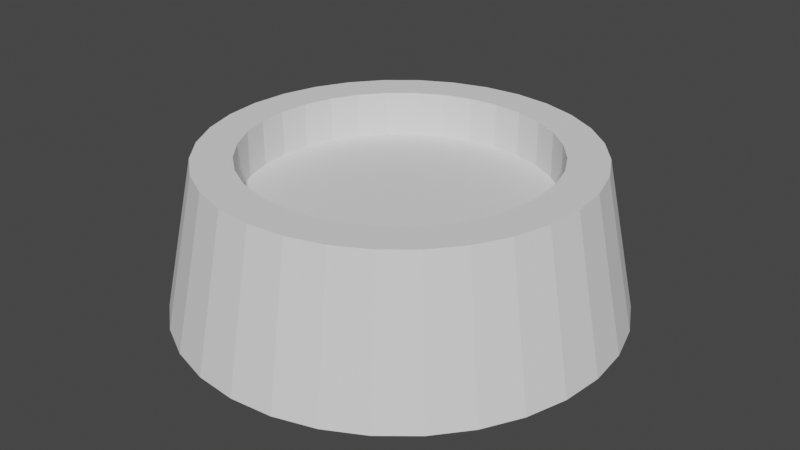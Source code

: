 # Source: laser_2sides.blend  (saved by Blender 3.5.10; exported with 4.5.12 LTS)
import bpy
from mathutils import Matrix  # noqa: F401  (used for matrix-valued properties, if any)

bpy.ops.wm.read_factory_settings(use_empty=True)
scene = bpy.context.scene
scene.name = 'Scene'

# ---- collections
col_collection = bpy.data.collections.new('Collection'); scene.collection.children.link(col_collection)

# ---- world
world_world = bpy.data.worlds.new('World'); scene.world = world_world
world_world.use_nodes = True; world_world.node_tree.nodes.clear()
_N = world_world.node_tree.nodes; _L = world_world.node_tree.links
n0 = _N.new('ShaderNodeOutputWorld'); n0.name = 'World Output'; n0.location = (300, 300)
n1 = _N.new('ShaderNodeBackground'); n1.name = 'Background'; n1.location = (10, 300)
n1.inputs[0].default_value = (0.05088, 0.05088, 0.05088, 1.0)
_L.new(n1.outputs[0], n0.inputs[0])
n0.is_active_output = True
world_world.color = (0.05088, 0.05088, 0.05088)
world_world.use_sun_shadow = False
world_world.sun_shadow_jitter_overblur = 0.0

# ---- meshes
me_cylinder = bpy.data.meshes.new('Cylinder')
me_cylinder.from_pydata([(0.2602, 0.7948, -0.3486), (-0.5388, 1.164, -0.3486), (0.2602, 0.7795, 0.03952), (-0.5388, 1.142, 0.2199), (0.2602, 0.7343, 0.4127), (-0.5388, 1.076, 0.7666), (0.2602, 0.6609, 0.7567), (-0.5388, 0.968, 1.27), (0.2602, 0.562, 1.058), (-0.5388, 0.8232, 1.712), (0.2602, 0.4416, 1.306), (-0.5388, 0.6468, 2.074), (0.2602, 0.3042, 1.489), (-0.5388, 0.4455, 2.344), (0.2602, 0.1551, 1.603), (-0.5388, 0.2271, 2.509), (0.2602, -8.882e-16, 1.641), (-0.5388, -2.447e-09, 2.565), (0.2602, -0.1551, 1.603), (-0.5388, -0.2271, 2.509), (0.2602, -0.3042, 1.489), (-0.5388, -0.4455, 2.344), (0.2602, -0.4416, 1.306), (-0.5388, -0.6468, 2.074), (0.2602, -0.562, 1.058), (-0.5388, -0.8232, 1.712), (0.2602, -0.6609, 0.7567), (-0.5388, -0.968, 1.27), (0.2602, -0.7343, 0.4127), (-0.5388, -1.076, 0.7666), (0.2602, -0.7795, 0.03952), (-0.5388, -1.142, 0.2199), (0.2602, -0.7948, -0.3486), (-0.5388, -1.164, -0.3486), (0.2602, -0.7795, -0.7367), (-0.5388, -1.142, -0.9171), (0.2602, -0.7343, -1.11), (-0.5388, -1.076, -1.464), (0.2602, -0.6609, -1.454), (-0.5388, -0.968, -1.968), (0.2602, -0.562, -1.755), (-0.5388, -0.8232, -2.409), (0.2602, -0.4416, -2.003), (-0.5388, -0.6468, -2.772), (0.2602, -0.3042, -2.187), (-0.5388, -0.4455, -3.041), (0.2602, -0.1551, -2.3), (-0.5388, -0.2271, -3.207), (0.2602, -8.882e-16, -2.338), (-0.5388, -2.447e-09, -3.263), (0.2602, 0.1551, -2.3), (-0.5388, 0.2271, -3.207), (0.2602, 0.3042, -2.187), (-0.5388, 0.4455, -3.041), (0.2602, 0.4416, -2.003), (-0.5388, 0.6468, -2.772), (0.2602, 0.562, -1.755), (-0.5388, 0.8232, -2.409), (0.2602, 0.6609, -1.454), (-0.5388, 0.968, -1.968), (0.2602, 0.7343, -1.11), (-0.5388, 1.076, -1.464), (0.2602, 0.7795, -0.7367), (-0.5388, 1.142, -0.9171), (0.2602, 1.0, -0.3486), (0.2602, 0.9808, 0.1397), (0.2602, 0.9239, 0.6093), (0.2602, 0.8315, 1.042), (0.2602, 0.7071, 1.421), (0.2602, 0.5556, 1.733), (0.2602, 0.3827, 1.964), (0.2602, 0.1951, 2.106), (0.2602, -8.882e-16, 2.154), (0.2602, -0.1951, 2.106), (0.2602, -0.3827, 1.964), (0.2602, -0.5556, 1.733), (0.2602, -0.7071, 1.421), (0.2602, -0.8315, 1.042), (0.2602, -0.9239, 0.6093), (0.2602, -0.9808, 0.1397), (0.2602, -1.0, -0.3486), (0.2602, -0.9808, -0.8369), (0.2602, -0.9239, -1.306), (0.2602, -0.8315, -1.739), (0.2602, -0.7071, -2.118), (0.2602, -0.5556, -2.43), (0.2602, -0.3827, -2.661), (0.2602, -0.1951, -2.804), (0.2602, -8.882e-16, -2.852), (0.2602, 0.1951, -2.804), (0.2602, 0.3827, -2.661), (0.2602, 0.5556, -2.43), (0.2602, 0.7071, -2.118), (0.2602, 0.8315, -1.739), (0.2602, 0.9239, -1.306), (0.2602, 0.9808, -0.8369), (0.01828, 0.7948, -0.3486), (0.01828, 0.7795, 0.03952), (0.01828, 0.7343, 0.4127), (0.01828, 0.6609, 0.7567), (0.01828, 0.562, 1.058), (0.01828, 0.4416, 1.306), (0.01828, 0.3042, 1.489), (0.01828, 0.1551, 1.603), (0.01828, -8.882e-16, 1.641), (0.01828, -0.1551, 1.603), (0.01828, -0.3042, 1.489), (0.01828, -0.4416, 1.306), (0.01828, -0.562, 1.058), (0.01828, -0.6609, 0.7567), (0.01828, -0.7343, 0.4127), (0.01828, -0.7795, 0.03952), (0.01828, -0.7948, -0.3486), (0.01828, -0.7795, -0.7367), (0.01828, -0.7343, -1.11), (0.01828, -0.6609, -1.454), (0.01828, -0.562, -1.755), (0.01828, -0.4416, -2.003), (0.01828, -0.3042, -2.187), (0.01828, -0.1551, -2.3), (0.01828, -8.882e-16, -2.338), (0.01828, 0.1551, -2.3), (0.01828, 0.3042, -2.187), (0.01828, 0.4416, -2.003), (0.01828, 0.562, -1.755), (0.01828, 0.6609, -1.454), (0.01828, 0.7343, -1.11), (0.01828, 0.7795, -0.7367)], [], [(64, 1, 3, 65), (65, 3, 5, 66), (66, 5, 7, 67), (67, 7, 9, 68), (68, 9, 11, 69), (69, 11, 13, 70), (70, 13, 15, 71), (71, 15, 17, 72), (72, 17, 19, 73), (73, 19, 21, 74), (74, 21, 23, 75), (75, 23, 25, 76), (76, 25, 27, 77), (77, 27, 29, 78), (78, 29, 31, 79), (79, 31, 33, 80), (80, 33, 35, 81), (81, 35, 37, 82), (82, 37, 39, 83), (83, 39, 41, 84), (84, 41, 43, 85), (85, 43, 45, 86), (86, 45, 47, 87), (87, 47, 49, 88), (88, 49, 51, 89), (89, 51, 53, 90), (90, 53, 55, 91), (91, 55, 57, 92), (92, 57, 59, 93), (93, 59, 61, 94), (3, 1, 63, 61, 59, 57, 55, 53, 51, 49, 47, 45, 43, 41, 39, 37, 35, 33, 31, 29, 27, 25, 23, 21, 19, 17, 15, 13, 11, 9, 7, 5), (94, 61, 63, 95), (95, 63, 1, 64), (60, 62, 127, 126), (2, 0, 64, 65), (4, 2, 65, 66), (6, 4, 66, 67), (8, 6, 67, 68), (10, 8, 68, 69), (12, 10, 69, 70), (14, 12, 70, 71), (16, 14, 71, 72), (18, 16, 72, 73), (20, 18, 73, 74), (22, 20, 74, 75), (24, 22, 75, 76), (26, 24, 76, 77), (28, 26, 77, 78), (30, 28, 78, 79), (32, 30, 79, 80), (34, 32, 80, 81), (36, 34, 81, 82), (38, 36, 82, 83), (40, 38, 83, 84), (42, 40, 84, 85), (44, 42, 85, 86), (46, 44, 86, 87), (48, 46, 87, 88), (50, 48, 88, 89), (52, 50, 89, 90), (54, 52, 90, 91), (56, 54, 91, 92), (58, 56, 92, 93), (60, 58, 93, 94), (62, 60, 94, 95), (0, 62, 95, 64), (96, 97, 98, 99, 100, 101, 102, 103, 104, 105, 106, 107, 108, 109, 110, 111, 112, 113, 114, 115, 116, 117, 118, 119, 120, 121, 122, 123, 124, 125, 126, 127), (34, 36, 114, 113), (8, 10, 101, 100), (62, 0, 96, 127), (36, 38, 115, 114), (10, 12, 102, 101), (38, 40, 116, 115), (12, 14, 103, 102), (40, 42, 117, 116), (14, 16, 104, 103), (42, 44, 118, 117), (16, 18, 105, 104), (44, 46, 119, 118), (18, 20, 106, 105), (46, 48, 120, 119), (20, 22, 107, 106), (48, 50, 121, 120), (22, 24, 108, 107), (50, 52, 122, 121), (24, 26, 109, 108), (52, 54, 123, 122), (26, 28, 110, 109), (0, 2, 97, 96), (54, 56, 124, 123), (28, 30, 111, 110), (2, 4, 98, 97), (56, 58, 125, 124), (30, 32, 112, 111), (4, 6, 99, 98), (58, 60, 126, 125), (32, 34, 113, 112), (6, 8, 100, 99)])
_uv = me_cylinder.uv_layers.new(name='UVMap')
_uv.uv.foreach_set('vector', [1.0, 0.5, 1.0, 1.0, 0.9688, 1.0, 0.9688, 0.5, 0.9688, 0.5, 0.9688, 1.0, 0.9375, 1.0, 0.9375, 0.5, 0.9375, 0.5, 0.9375, 1.0, 0.9062, 1.0, 0.9062, 0.5, 0.9062, 0.5, 0.9062, 1.0, 0.875, 1.0, 0.875, 0.5, 0.875, 0.5, 0.875, 1.0, 0.8438, 1.0, 0.8438, 0.5, 0.8438, 0.5, 0.8438, 1.0, 0.8125, 1.0, 0.8125, 0.5, 0.8125, 0.5, 0.8125, 1.0, 0.7812, 1.0, 0.7812, 0.5, 0.7812, 0.5, 0.7812, 1.0, 0.75, 1.0, 0.75, 0.5, 0.75, 0.5, 0.75, 1.0, 0.7188, 1.0, 0.7188, 0.5, 0.7188, 0.5, 0.7188, 1.0, 0.6875, 1.0, 0.6875, 0.5, 0.6875, 0.5, 0.6875, 1.0, 0.6562, 1.0, 0.6562, 0.5, 0.6562, 0.5, 0.6562, 1.0, 0.625, 1.0, 0.625, 0.5, 0.625, 0.5, 0.625, 1.0, 0.5938, 1.0, 0.5938, 0.5, 0.5938, 0.5, 0.5938, 1.0, 0.5625, 1.0, 0.5625, 0.5, 0.5625, 0.5, 0.5625, 1.0, 0.5312, 1.0, 0.5312, 0.5, 0.5312, 0.5, 0.5312, 1.0, 0.5, 1.0, 0.5, 0.5, 0.5, 0.5, 0.5, 1.0, 0.4688, 1.0, 0.4688, 0.5, 0.4688, 0.5, 0.4688, 1.0, 0.4375, 1.0, 0.4375, 0.5, 0.4375, 0.5, 0.4375, 1.0, 0.4062, 1.0, 0.4062, 0.5, 0.4062, 0.5, 0.4062, 1.0, 0.375, 1.0, 0.375, 0.5, 0.375, 0.5, 0.375, 1.0, 0.3438, 1.0, 0.3438, 0.5, 0.3438, 0.5, 0.3438, 1.0, 0.3125, 1.0, 0.3125, 0.5, 0.3125, 0.5, 0.3125, 1.0, 0.2812, 1.0, 0.2812, 0.5, 0.2812, 0.5, 0.2812, 1.0, 0.25, 1.0, 0.25, 0.5, 0.25, 0.5, 0.25, 1.0, 0.2188, 1.0, 0.2188, 0.5, 0.2188, 0.5, 0.2188, 1.0, 0.1875, 1.0, 0.1875, 0.5, 0.1875, 0.5, 0.1875, 1.0, 0.1562, 1.0, 0.1562, 0.5, 0.1562, 0.5, 0.1562, 1.0, 0.125, 1.0, 0.125, 0.5, 0.125, 0.5, 0.125, 1.0, 0.09375, 1.0, 0.09375, 0.5, 0.09375, 0.5, 0.09375, 1.0, 0.0625, 1.0, 0.0625, 0.5, 0.2968, 0.4854, 0.25, 0.49, 0.2032, 0.4854, 0.1582, 0.4717, 0.1167, 0.4496, 0.08029, 0.4197, 0.05045, 0.3833, 0.02827, 0.3418, 0.01461, 0.2968, 0.01, 0.25, 0.01461, 0.2032, 0.02827, 0.1582, 0.05045, 0.1167, 0.08029, 0.08029, 0.1167, 0.05045, 0.1582, 0.02827, 0.2032, 0.01461, 0.25, 0.01, 0.2968, 0.01461, 0.3418, 0.02827, 0.3833, 0.05045, 0.4197, 0.08029, 0.4496, 0.1167, 0.4717, 0.1582, 0.4854, 0.2032, 0.49, 0.25, 0.4854, 0.2968, 0.4717, 0.3418, 0.4496, 0.3833, 0.4197, 0.4197, 0.3833, 0.4496, 0.3418, 0.4717, 0.0625, 0.5, 0.0625, 1.0, 0.03125, 1.0, 0.03125, 0.5, 0.03125, 0.5, 0.03125, 1.0, 0.0, 1.0, 0.0, 0.5, 0.677, 0.4262, 0.7128, 0.4371, 0.7128, 0.4371, 0.677, 0.4262, 0.7872, 0.4371, 0.75, 0.4408, 0.75, 0.49, 0.7968, 0.4854, 0.823, 0.4262, 0.7872, 0.4371, 0.7968, 0.4854, 0.8418, 0.4717, 0.856, 0.4086, 0.823, 0.4262, 0.8418, 0.4717, 0.8833, 0.4496, 0.8849, 0.3849, 0.856, 0.4086, 0.8833, 0.4496, 0.9197, 0.4197, 0.9086, 0.356, 0.8849, 0.3849, 0.9197, 0.4197, 0.9496, 0.3833, 0.9262, 0.323, 0.9086, 0.356, 0.9496, 0.3833, 0.9717, 0.3418, 0.9371, 0.2872, 0.9262, 0.323, 0.9717, 0.3418, 0.9854, 0.2968, 0.9408, 0.25, 0.9371, 0.2872, 0.9854, 0.2968, 0.99, 0.25, 0.9371, 0.2128, 0.9408, 0.25, 0.99, 0.25, 0.9854, 0.2032, 0.9262, 0.177, 0.9371, 0.2128, 0.9854, 0.2032, 0.9717, 0.1582, 0.9086, 0.144, 0.9262, 0.177, 0.9717, 0.1582, 0.9496, 0.1167, 0.8849, 0.1151, 0.9086, 0.144, 0.9496, 0.1167, 0.9197, 0.08029, 0.856, 0.0914, 0.8849, 0.1151, 0.9197, 0.08029, 0.8833, 0.05045, 0.823, 0.07377, 0.856, 0.0914, 0.8833, 0.05045, 0.8418, 0.02827, 0.7872, 0.06291, 0.823, 0.07377, 0.8418, 0.02827, 0.7968, 0.01461, 0.75, 0.05925, 0.7872, 0.06291, 0.7968, 0.01461, 0.75, 0.01, 0.7128, 0.06291, 0.75, 0.05925, 0.75, 0.01, 0.7032, 0.01461, 0.677, 0.07377, 0.7128, 0.06291, 0.7032, 0.01461, 0.6582, 0.02827, 0.644, 0.0914, 0.677, 0.07377, 0.6582, 0.02827, 0.6167, 0.05045, 0.6151, 0.1151, 0.644, 0.0914, 0.6167, 0.05045, 0.5803, 0.08029, 0.5914, 0.144, 0.6151, 0.1151, 0.5803, 0.08029, 0.5504, 0.1167, 0.5738, 0.177, 0.5914, 0.144, 0.5504, 0.1167, 0.5283, 0.1582, 0.5629, 0.2128, 0.5738, 0.177, 0.5283, 0.1582, 0.5146, 0.2032, 0.5592, 0.25, 0.5629, 0.2128, 0.5146, 0.2032, 0.51, 0.25, 0.5629, 0.2872, 0.5592, 0.25, 0.51, 0.25, 0.5146, 0.2968, 0.5738, 0.323, 0.5629, 0.2872, 0.5146, 0.2968, 0.5283, 0.3418, 0.5914, 0.356, 0.5738, 0.323, 0.5283, 0.3418, 0.5504, 0.3833, 0.6151, 0.3849, 0.5914, 0.356, 0.5504, 0.3833, 0.5803, 0.4197, 0.644, 0.4086, 0.6151, 0.3849, 0.5803, 0.4197, 0.6167, 0.4496, 0.677, 0.4262, 0.644, 0.4086, 0.6167, 0.4496, 0.6582, 0.4717, 0.7128, 0.4371, 0.677, 0.4262, 0.6582, 0.4717, 0.7032, 0.4854, 0.75, 0.4408, 0.7128, 0.4371, 0.7032, 0.4854, 0.75, 0.49, 0.75, 0.4408, 0.7872, 0.4371, 0.823, 0.4262, 0.856, 0.4086, 0.8849, 0.3849, 0.9086, 0.356, 0.9262, 0.323, 0.9371, 0.2872, 0.9408, 0.25, 0.9371, 0.2128, 0.9262, 0.177, 0.9086, 0.144, 0.8849, 0.1151, 0.856, 0.0914, 0.823, 0.07377, 0.7872, 0.06291, 0.75, 0.05925, 0.7128, 0.06291, 0.677, 0.07377, 0.644, 0.0914, 0.6151, 0.1151, 0.5914, 0.144, 0.5738, 0.177, 0.5629, 0.2128, 0.5592, 0.25, 0.5629, 0.2872, 0.5738, 0.323, 0.5914, 0.356, 0.6151, 0.3849, 0.644, 0.4086, 0.677, 0.4262, 0.7128, 0.4371, 0.7128, 0.06291, 0.677, 0.07377, 0.677, 0.07377, 0.7128, 0.06291, 0.8849, 0.3849, 0.9086, 0.356, 0.9086, 0.356, 0.8849, 0.3849, 0.7128, 0.4371, 0.75, 0.4408, 0.75, 0.4408, 0.7128, 0.4371, 0.677, 0.07377, 0.644, 0.0914, 0.644, 0.0914, 0.677, 0.07377, 0.9086, 0.356, 0.9262, 0.323, 0.9262, 0.323, 0.9086, 0.356, 0.644, 0.0914, 0.6151, 0.1151, 0.6151, 0.1151, 0.644, 0.0914, 0.9262, 0.323, 0.9371, 0.2872, 0.9371, 0.2872, 0.9262, 0.323, 0.6151, 0.1151, 0.5914, 0.144, 0.5914, 0.144, 0.6151, 0.1151, 0.9371, 0.2872, 0.9408, 0.25, 0.9408, 0.25, 0.9371, 0.2872, 0.5914, 0.144, 0.5738, 0.177, 0.5738, 0.177, 0.5914, 0.144, 0.9408, 0.25, 0.9371, 0.2128, 0.9371, 0.2128, 0.9408, 0.25, 0.5738, 0.177, 0.5629, 0.2128, 0.5629, 0.2128, 0.5738, 0.177, 0.9371, 0.2128, 0.9262, 0.177, 0.9262, 0.177, 0.9371, 0.2128, 0.5629, 0.2128, 0.5592, 0.25, 0.5592, 0.25, 0.5629, 0.2128, 0.9262, 0.177, 0.9086, 0.144, 0.9086, 0.144, 0.9262, 0.177, 0.5592, 0.25, 0.5629, 0.2872, 0.5629, 0.2872, 0.5592, 0.25, 0.9086, 0.144, 0.8849, 0.1151, 0.8849, 0.1151, 0.9086, 0.144, 0.5629, 0.2872, 0.5738, 0.323, 0.5738, 0.323, 0.5629, 0.2872, 0.8849, 0.1151, 0.856, 0.0914, 0.856, 0.0914, 0.8849, 0.1151, 0.5738, 0.323, 0.5914, 0.356, 0.5914, 0.356, 0.5738, 0.323, 0.856, 0.0914, 0.823, 0.07377, 0.823, 0.07377, 0.856, 0.0914, 0.75, 0.4408, 0.7872, 0.4371, 0.7872, 0.4371, 0.75, 0.4408, 0.5914, 0.356, 0.6151, 0.3849, 0.6151, 0.3849, 0.5914, 0.356, 0.823, 0.07377, 0.7872, 0.06291, 0.7872, 0.06291, 0.823, 0.07377, 0.7872, 0.4371, 0.823, 0.4262, 0.823, 0.4262, 0.7872, 0.4371, 0.6151, 0.3849, 0.644, 0.4086, 0.644, 0.4086, 0.6151, 0.3849, 0.7872, 0.06291, 0.75, 0.05925, 0.75, 0.05925, 0.7872, 0.06291, 0.823, 0.4262, 0.856, 0.4086, 0.856, 0.4086, 0.823, 0.4262, 0.644, 0.4086, 0.677, 0.4262, 0.677, 0.4262, 0.644, 0.4086, 0.75, 0.05925, 0.7128, 0.06291, 0.7128, 0.06291, 0.75, 0.05925, 0.856, 0.4086, 0.8849, 0.3849, 0.8849, 0.3849, 0.856, 0.4086])
me_cylinder.update()

# ---- objects
ob_cylinder = bpy.data.objects.new('Cylinder', me_cylinder)

# ---- transforms, parenting, visibility, modifiers, constraints
ob_cylinder.location = (0.0, 0.0, 1.673)
ob_cylinder.rotation_euler = (-0.0, -1.571, 0.0)
ob_cylinder.scale = (1.0, 1.0, 0.3995)

# ---- collection membership
col_collection.objects.link(ob_cylinder)

# ---- scene / render settings (as saved in the file)
scene.frame_start = 1; scene.frame_end = 250; scene.frame_set(1)
scene.render.engine = 'BLENDER_EEVEE_NEXT'
scene.cycles.sampling_pattern = 'TABULATED_SOBOL'
scene.view_settings.view_transform = 'Filmic'
bpy.context.view_layer.update()

# ---- added for rendering (the .blend has no active camera and no usable light): camera, sun
cam_auto = bpy.data.cameras.new('AutoCamera')
cam_auto.lens = 50.0
cam_auto.sensor_width = 36.0
cam_auto.clip_end = 1000.0
ob_auto_camera = bpy.data.objects.new('AutoCamera', cam_auto)
scene.collection.objects.link(ob_auto_camera)
ob_auto_camera.location = (3.2743, -3.76205, 4.04168)
ob_auto_camera.rotation_euler = (1.09748, -7.21219e-08, 0.694738)
scene.camera = ob_auto_camera
light_auto_sun = bpy.data.lights.new('AutoSun', 'SUN')
light_auto_sun.energy = 3.0
light_auto_sun.angle = 0.0523599
ob_auto_sun = bpy.data.objects.new('AutoSun', light_auto_sun)
scene.collection.objects.link(ob_auto_sun)
ob_auto_sun.rotation_euler = (0.872665, 0.174533, 0.523599)
bpy.context.view_layer.update()
